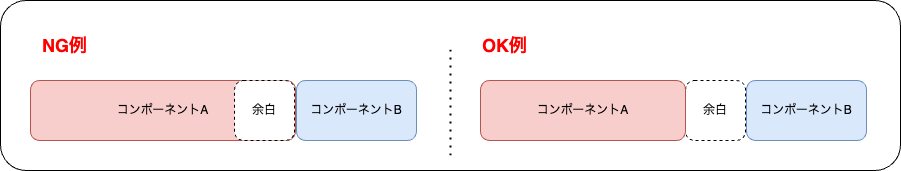

The diagram above was exported from draw.io. Its source (the exported page's mxGraphModel, read from the mxfile embedded in the PNG):
<mxGraphModel dx="2074" dy="1214" grid="1" gridSize="10" guides="1" tooltips="1" connect="1" arrows="1" fold="1" page="1" pageScale="1" pageWidth="827" pageHeight="1169" math="0" shadow="0">
  <root>
    <mxCell id="0" />
    <mxCell id="1" parent="0" />
    <mxCell id="mWTNlRWsouNlnOY-qv9U-26" value="" style="rounded=1;whiteSpace=wrap;html=1;fillColor=none;" vertex="1" parent="1">
      <mxGeometry x="40" y="430" width="900" height="170" as="geometry" />
    </mxCell>
    <mxCell id="mWTNlRWsouNlnOY-qv9U-1" value="コンポーネントA" style="rounded=1;whiteSpace=wrap;html=1;fillColor=#f8cecc;strokeColor=#b85450;" vertex="1" parent="1">
      <mxGeometry x="70" y="510" width="265" height="60" as="geometry" />
    </mxCell>
    <mxCell id="mWTNlRWsouNlnOY-qv9U-2" value="コンポーネントB" style="rounded=1;whiteSpace=wrap;html=1;fillColor=#dae8fc;strokeColor=#6c8ebf;" vertex="1" parent="1">
      <mxGeometry x="336" y="510" width="120" height="60" as="geometry" />
    </mxCell>
    <mxCell id="mWTNlRWsouNlnOY-qv9U-6" value="余白" style="rounded=1;whiteSpace=wrap;html=1;dashed=1;" vertex="1" parent="1">
      <mxGeometry x="274" y="510" width="60" height="60" as="geometry" />
    </mxCell>
    <mxCell id="mWTNlRWsouNlnOY-qv9U-9" value="NG例" style="text;html=1;strokeColor=none;fillColor=none;align=left;verticalAlign=middle;whiteSpace=wrap;rounded=0;fontSize=18;fontStyle=1;fontColor=#FF0000;" vertex="1" parent="1">
      <mxGeometry x="80" y="460" width="120" height="30" as="geometry" />
    </mxCell>
    <mxCell id="mWTNlRWsouNlnOY-qv9U-14" value="コンポーネントB" style="rounded=1;whiteSpace=wrap;html=1;fillColor=#dae8fc;strokeColor=#6c8ebf;" vertex="1" parent="1">
      <mxGeometry x="786" y="510" width="120" height="60" as="geometry" />
    </mxCell>
    <mxCell id="mWTNlRWsouNlnOY-qv9U-16" value="余白" style="rounded=1;whiteSpace=wrap;html=1;dashed=1;" vertex="1" parent="1">
      <mxGeometry x="725" y="510" width="60" height="60" as="geometry" />
    </mxCell>
    <mxCell id="mWTNlRWsouNlnOY-qv9U-18" value="OK例" style="text;html=1;strokeColor=none;fillColor=none;align=left;verticalAlign=middle;whiteSpace=wrap;rounded=0;fontSize=18;fontStyle=1;fontColor=#FF0000;" vertex="1" parent="1">
      <mxGeometry x="520" y="460" width="120" height="30" as="geometry" />
    </mxCell>
    <mxCell id="mWTNlRWsouNlnOY-qv9U-20" value="" style="endArrow=none;dashed=1;html=1;dashPattern=1 3;strokeWidth=2;rounded=0;" edge="1" parent="1">
      <mxGeometry width="50" height="50" relative="1" as="geometry">
        <mxPoint x="490" y="585" as="sourcePoint" />
        <mxPoint x="490" y="475" as="targetPoint" />
      </mxGeometry>
    </mxCell>
    <mxCell id="mWTNlRWsouNlnOY-qv9U-23" value="コンポーネントA" style="rounded=1;whiteSpace=wrap;html=1;fillColor=#f8cecc;strokeColor=#b85450;" vertex="1" parent="1">
      <mxGeometry x="520" y="510" width="205" height="60" as="geometry" />
    </mxCell>
  </root>
</mxGraphModel>